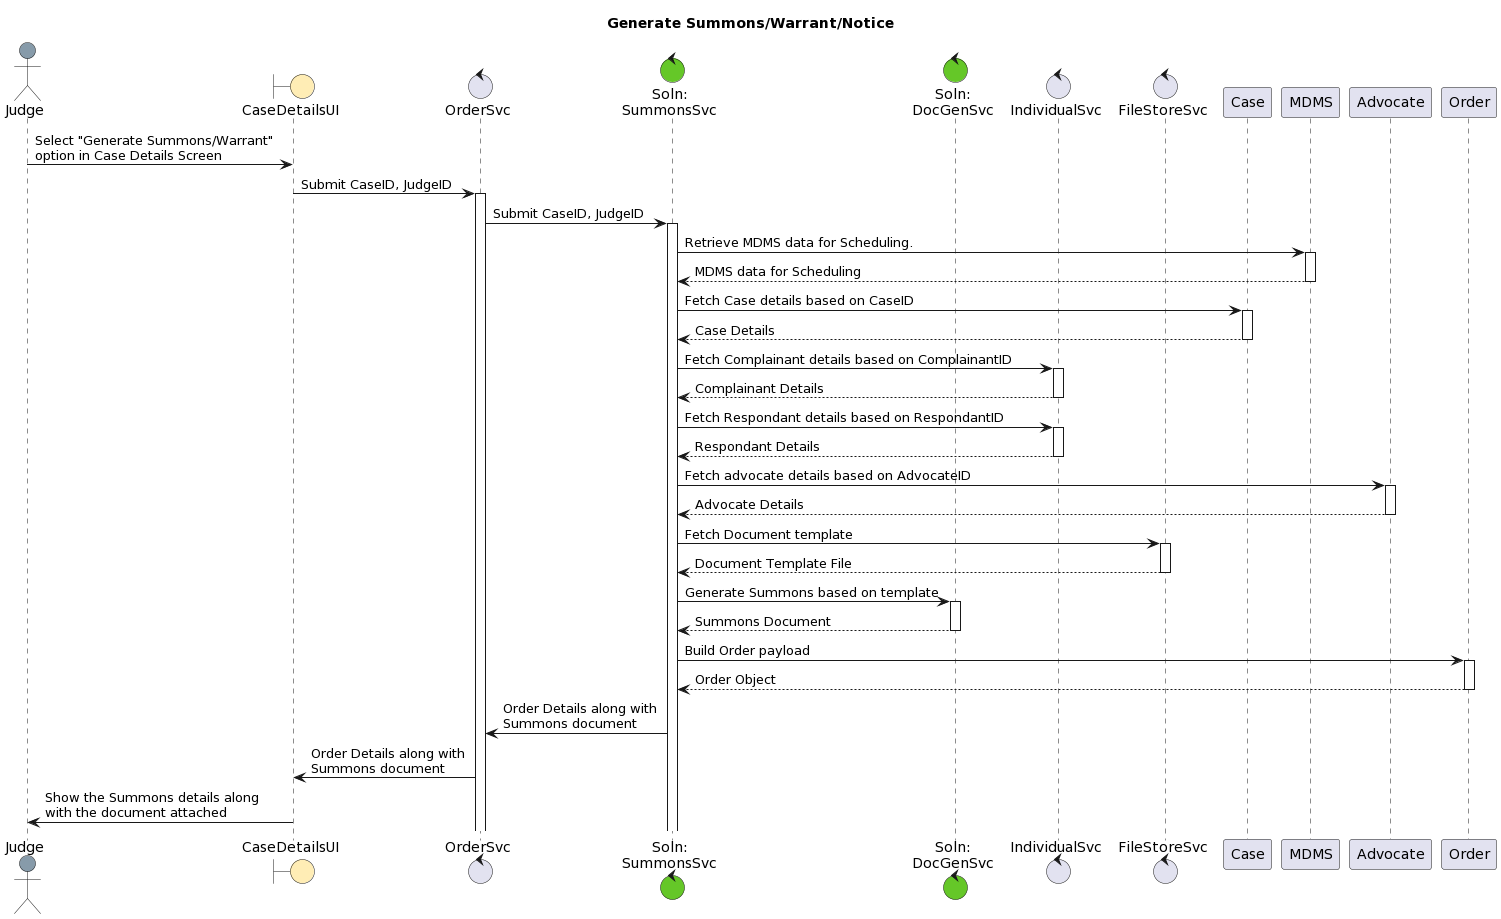

The diagram above was rendered by PlantUML. Its source (embedded in the PNG):
@startuml
title Generate Summons/Warrant/Notice
Actor "Judge" as User #879BAA
boundary CaseDetailsUI as UI #FFEDB5
control "OrderSvc" as O
control "Soln:\nSummonsSvc" as C #65C728
control "Soln:\nDocGenSvc" as DG #65C728
control "IndividualSvc" as I
control "FileStoreSvc" as FS
participant "Case" as Case
participant "MDMS" as MDMS
participant "Advocate" as Advocate
participant "Order" as Order 
User -> UI: Select "Generate Summons/Warrant" \noption in Case Details Screen
UI -> O ++: Submit CaseID, JudgeID
  O -> C ++: Submit CaseID, JudgeID
    C -> MDMS ++: Retrieve MDMS data for Scheduling.
    return MDMS data for Scheduling
    C -> Case ++: Fetch Case details based on CaseID
    return Case Details
    C -> I ++: Fetch Complainant details based on ComplainantID
    return Complainant Details
    C -> I ++: Fetch Respondant details based on RespondantID
    return Respondant Details
    C -> Advocate ++: Fetch advocate details based on AdvocateID
    return Advocate Details
    C -> FS++: Fetch Document template
    return Document Template File
    C -> DG++: Generate Summons based on template
    return Summons Document
    C -> Order++: Build Order payload
    return Order Object
  C -> O: Order Details along with \nSummons document 
O -> UI: Order Details along with \nSummons document 
UI -> User: Show the Summons details along \nwith the document attached
@enduml